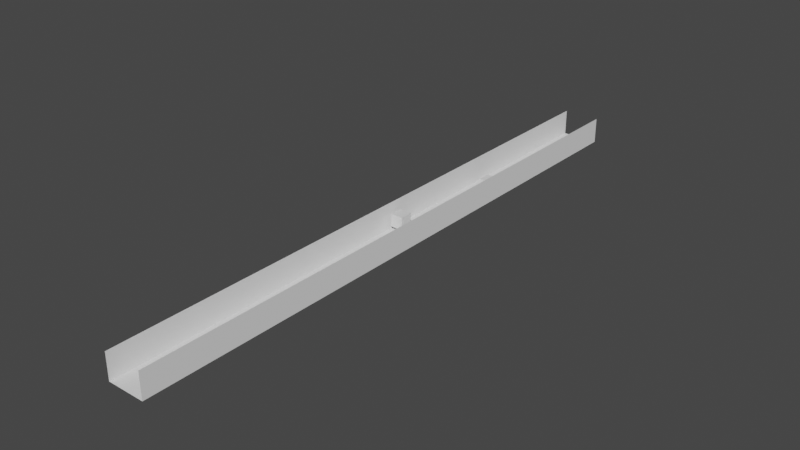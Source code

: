 # Source: Trench_2.blend  (saved by Blender 2.83.19; exported with 4.5.12 LTS)
import bpy
from mathutils import Matrix  # noqa: F401  (used for matrix-valued properties, if any)

bpy.ops.wm.read_factory_settings(use_empty=True)
scene = bpy.context.scene
scene.name = 'Scene'

# ---- collections
col_collection = bpy.data.collections.new('Collection'); scene.collection.children.link(col_collection)

# ---- world
world_world = bpy.data.worlds.new('World'); scene.world = world_world
world_world.use_nodes = True; world_world.node_tree.nodes.clear()
_N = world_world.node_tree.nodes; _L = world_world.node_tree.links
n0 = _N.new('ShaderNodeOutputWorld'); n0.name = 'World Output'; n0.location = (300, 300)
n1 = _N.new('ShaderNodeBackground'); n1.name = 'Background'; n1.location = (10, 300)
n1.inputs[0].default_value = (0.05088, 0.05088, 0.05088, 1.0)
_L.new(n1.outputs[0], n0.inputs[0])
n0.is_active_output = True
world_world.color = (0.05088, 0.05088, 0.05088)
world_world.use_sun_shadow = False
world_world.sun_shadow_jitter_overblur = 0.0

# ---- meshes
me_cube_009 = bpy.data.meshes.new('Cube.009')
me_cube_009.from_pydata([(-1.0, -1.0, -1.0), (-1.0, -1.0, 1.0), (-1.0, 1.0, -1.0), (-1.0, 1.0, 1.0), (1.0, -1.0, -1.0), (1.0, -1.0, 1.0), (1.0, 1.0, -1.0), (1.0, 1.0, 1.0)], [], [(0, 1, 3, 2), (2, 3, 7, 6), (6, 7, 5, 4), (4, 5, 1, 0), (2, 6, 4, 0), (7, 3, 1, 5)])
_uv = me_cube_009.uv_layers.new(name='UVMap')
_uv.uv.foreach_set('vector', [0.375, 0.0, 0.625, 0.0, 0.625, 0.25, 0.375, 0.25, 0.375, 0.25, 0.625, 0.25, 0.625, 0.5, 0.375, 0.5, 0.375, 0.5, 0.625, 0.5, 0.625, 0.75, 0.375, 0.75, 0.375, 0.75, 0.625, 0.75, 0.625, 1.0, 0.375, 1.0, 0.125, 0.5, 0.375, 0.5, 0.375, 0.75, 0.125, 0.75, 0.625, 0.5, 0.875, 0.5, 0.875, 0.75, 0.625, 0.75])
me_cube_009.use_remesh_fix_poles = True
me_cube_009.use_remesh_preserve_attributes = False
me_cube_009.use_mirror_vertex_groups = False
me_cube_009.update()
me_cube_008 = bpy.data.meshes.new('Cube.008')
me_cube_008.from_pydata([(-1.0, -1.0, -1.0), (-1.0, -1.0, 1.0), (-1.0, 1.0, -1.0), (-1.0, 1.0, 1.0), (1.0, -1.0, -1.0), (1.0, -1.0, 1.0), (1.0, 1.0, -1.0), (1.0, 1.0, 1.0)], [], [(0, 1, 3, 2), (2, 3, 7, 6), (6, 7, 5, 4), (4, 5, 1, 0), (2, 6, 4, 0), (7, 3, 1, 5)])
_uv = me_cube_008.uv_layers.new(name='UVMap')
_uv.uv.foreach_set('vector', [0.375, 0.0, 0.625, 0.0, 0.625, 0.25, 0.375, 0.25, 0.375, 0.25, 0.625, 0.25, 0.625, 0.5, 0.375, 0.5, 0.375, 0.5, 0.625, 0.5, 0.625, 0.75, 0.375, 0.75, 0.375, 0.75, 0.625, 0.75, 0.625, 1.0, 0.375, 1.0, 0.125, 0.5, 0.375, 0.5, 0.375, 0.75, 0.125, 0.75, 0.625, 0.5, 0.875, 0.5, 0.875, 0.75, 0.625, 0.75])
me_cube_008.use_remesh_fix_poles = True
me_cube_008.use_remesh_preserve_attributes = False
me_cube_008.use_mirror_vertex_groups = False
me_cube_008.update()
me_plane = bpy.data.meshes.new('Plane')
me_plane.from_pydata([(-1.0, -1.0, 0.0), (1.0, -1.0, 0.0), (-1.0, 1.0, 0.0), (1.0, 1.0, 0.0)], [], [(0, 1, 3, 2)])
_uv = me_plane.uv_layers.new(name='UVMap')
_uv.uv.foreach_set('vector', [0.0, 0.0, 1.0, 0.0, 1.0, 1.0, 0.0, 1.0])
me_plane.use_remesh_fix_poles = True
me_plane.use_remesh_preserve_attributes = False
me_plane.use_mirror_vertex_groups = False
me_plane.update()
me_plane_010 = bpy.data.meshes.new('Plane.010')
me_plane_010.from_pydata([(-1.0, -1.0, 0.0), (1.0, -1.0, 0.0), (-1.0, 1.0, 0.0), (1.0, 1.0, 0.0)], [], [(0, 1, 3, 2)])
_uv = me_plane_010.uv_layers.new(name='UVMap')
_uv.uv.foreach_set('vector', [0.0, 0.0, 1.0, 0.0, 1.0, 1.0, 0.0, 1.0])
me_plane_010.use_remesh_fix_poles = True
me_plane_010.use_remesh_preserve_attributes = False
me_plane_010.use_mirror_vertex_groups = False
me_plane_010.update()
me_plane_009 = bpy.data.meshes.new('Plane.009')
me_plane_009.from_pydata([(-1.0, -1.0, 0.0), (1.0, -1.0, 0.0), (-1.0, 1.0, 0.0), (1.0, 1.0, 0.0)], [], [(0, 1, 3, 2)])
_uv = me_plane_009.uv_layers.new(name='UVMap')
_uv.uv.foreach_set('vector', [0.0, 0.0, 1.0, 0.0, 1.0, 1.0, 0.0, 1.0])
me_plane_009.use_remesh_fix_poles = True
me_plane_009.use_remesh_preserve_attributes = False
me_plane_009.use_mirror_vertex_groups = False
me_plane_009.update()

# ---- objects
ob_obstacledummy0 = bpy.data.objects.new('ObstacleDummy0', me_cube_009)
ob_obstacledummy1 = bpy.data.objects.new('ObstacleDummy1', me_cube_008)
ob_trench2 = bpy.data.objects.new('Trench2', me_plane)
ob_wall_left = bpy.data.objects.new('Wall left', me_plane_010)
ob_wall_right = bpy.data.objects.new('Wall right', me_plane_009)

# ---- transforms, parenting, visibility, modifiers, constraints
ob_obstacledummy0.parent = ob_trench2
ob_obstacledummy0.matrix_parent_inverse = Matrix(((-4.939e-10, -0.0113, 0.0, 0.3917), (0.185, -8.085e-09, -0.0, 8.352e-07), (0.0, 0.0, 1.0, 1.251), (-0.0, 0.0, -0.0, 1.0)))
ob_obstacledummy0.location = (-2.463, 38.03, 1.959)
ob_obstacledummy0.scale = (1.819, 1.819, 1.819)
ob_obstacledummy0.lineart.crease_threshold = 0.0
ob_obstacledummy1.parent = ob_trench2
ob_obstacledummy1.matrix_parent_inverse = Matrix(((-4.939e-10, -0.0113, 0.0, 0.3917), (0.185, -8.085e-09, -0.0, 8.352e-07), (0.0, 0.0, 1.0, 1.251), (-0.0, 0.0, -0.0, 1.0)))
ob_obstacledummy1.location = (1.151, 72.5, 0.8906)
ob_obstacledummy1.scale = (1.819, 1.819, 1.819)
ob_obstacledummy1.lineart.crease_threshold = 0.0
ob_trench2.location = (-3e-06, 34.67, -1.251)
ob_trench2.rotation_euler = (0.0, 0.0, -1.571)
ob_trench2.scale = (88.51, 5.406, 1.0)
ob_trench2.lineart.crease_threshold = 0.0
ob_wall_left.parent = ob_trench2
ob_wall_left.matrix_parent_inverse = Matrix(((-4.939e-10, -0.0113, 0.0, 0.3917), (0.185, -8.085e-09, -0.0, 8.352e-07), (0.0, 0.0, 1.0, 1.251), (-0.0, 0.0, -0.0, 1.0)))
ob_wall_left.location = (-5.403, 34.67, 2.5)
ob_wall_left.rotation_euler = (-1.571, 8.727e-08, -1.571)
ob_wall_left.scale = (88.51, 3.8, 1.0)
ob_wall_left.lineart.crease_threshold = 0.0
ob_wall_right.parent = ob_trench2
ob_wall_right.matrix_parent_inverse = Matrix(((-4.939e-10, -0.0113, 0.0, 0.3917), (0.185, -8.085e-09, -0.0, 8.352e-07), (0.0, 0.0, 1.0, 1.251), (-0.0, 0.0, -0.0, 1.0)))
ob_wall_right.location = (5.403, 34.67, 2.5)
ob_wall_right.rotation_euler = (-1.571, 5.236e-08, 1.571)
ob_wall_right.scale = (88.51, 3.8, 1.0)
ob_wall_right.lineart.crease_threshold = 0.0

# ---- collection membership
col_collection.objects.link(ob_obstacledummy0)
col_collection.objects.link(ob_obstacledummy1)
col_collection.objects.link(ob_trench2)
col_collection.objects.link(ob_wall_left)
col_collection.objects.link(ob_wall_right)

# ---- scene / render settings (as saved in the file)
scene.frame_start = 1; scene.frame_end = 250; scene.frame_set(1)
scene.render.engine = 'BLENDER_EEVEE_NEXT'
scene.cycles.use_denoising = False
scene.cycles.samples = 128
scene.cycles.sampling_pattern = 'TABULATED_SOBOL'
scene.cycles.use_adaptive_sampling = False
scene.cycles.use_light_tree = False
scene.view_settings.view_transform = 'Filmic'
bpy.context.view_layer.update()

# ---- added for rendering (the .blend has no active camera and no usable light): camera, sun
cam_auto = bpy.data.cameras.new('AutoCamera')
cam_auto.lens = 50.0
cam_auto.sensor_width = 36.0
cam_auto.clip_end = 2882.27
ob_auto_camera = bpy.data.objects.new('AutoCamera', cam_auto)
scene.collection.objects.link(ob_auto_camera)
ob_auto_camera.location = (164.233, -162.411, 133.886)
ob_auto_camera.rotation_euler = (1.09748, -7.21219e-08, 0.694738)
scene.camera = ob_auto_camera
light_auto_sun = bpy.data.lights.new('AutoSun', 'SUN')
light_auto_sun.energy = 3.0
light_auto_sun.angle = 0.0523599
ob_auto_sun = bpy.data.objects.new('AutoSun', light_auto_sun)
scene.collection.objects.link(ob_auto_sun)
ob_auto_sun.rotation_euler = (0.872665, 0.174533, 0.523599)
bpy.context.view_layer.update()
